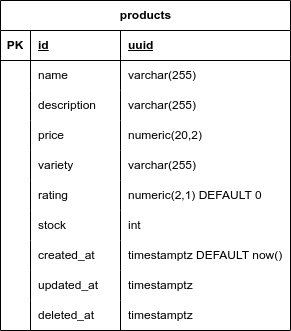

The diagram above was exported from draw.io. Its source (the exported page's mxGraphModel, read from the mxfile embedded in the PNG):
<mxGraphModel dx="1434" dy="754" grid="1" gridSize="10" guides="1" tooltips="1" connect="1" arrows="1" fold="1" page="1" pageScale="1" pageWidth="850" pageHeight="1100" math="0" shadow="0">
  <root>
    <mxCell id="0" />
    <mxCell id="1" parent="0" />
    <mxCell id="47ovmWhwgWD2A79HrGDu-1" value="products" style="shape=table;startSize=30;container=1;collapsible=1;childLayout=tableLayout;fixedRows=1;rowLines=0;fontStyle=1;align=center;resizeLast=1;html=1;" vertex="1" parent="1">
      <mxGeometry x="240" y="80" width="290" height="330" as="geometry" />
    </mxCell>
    <mxCell id="47ovmWhwgWD2A79HrGDu-2" value="" style="shape=tableRow;horizontal=0;startSize=0;swimlaneHead=0;swimlaneBody=0;fillColor=none;collapsible=0;dropTarget=0;points=[[0,0.5],[1,0.5]];portConstraint=eastwest;top=0;left=0;right=0;bottom=1;" vertex="1" parent="47ovmWhwgWD2A79HrGDu-1">
      <mxGeometry y="30" width="290" height="30" as="geometry" />
    </mxCell>
    <mxCell id="47ovmWhwgWD2A79HrGDu-3" value="PK" style="shape=partialRectangle;connectable=0;fillColor=none;top=0;left=0;bottom=0;right=0;fontStyle=1;overflow=hidden;whiteSpace=wrap;html=1;" vertex="1" parent="47ovmWhwgWD2A79HrGDu-2">
      <mxGeometry width="30" height="30" as="geometry">
        <mxRectangle width="30" height="30" as="alternateBounds" />
      </mxGeometry>
    </mxCell>
    <mxCell id="47ovmWhwgWD2A79HrGDu-4" value="id" style="shape=partialRectangle;connectable=0;fillColor=none;top=0;left=0;bottom=0;right=0;align=left;spacingLeft=6;fontStyle=5;overflow=hidden;whiteSpace=wrap;html=1;" vertex="1" parent="47ovmWhwgWD2A79HrGDu-2">
      <mxGeometry x="30" width="90" height="30" as="geometry">
        <mxRectangle width="90" height="30" as="alternateBounds" />
      </mxGeometry>
    </mxCell>
    <mxCell id="47ovmWhwgWD2A79HrGDu-45" value="uuid" style="shape=partialRectangle;connectable=0;fillColor=none;top=0;left=0;bottom=0;right=0;align=left;spacingLeft=6;fontStyle=5;overflow=hidden;whiteSpace=wrap;html=1;" vertex="1" parent="47ovmWhwgWD2A79HrGDu-2">
      <mxGeometry x="120" width="170" height="30" as="geometry">
        <mxRectangle width="170" height="30" as="alternateBounds" />
      </mxGeometry>
    </mxCell>
    <mxCell id="47ovmWhwgWD2A79HrGDu-5" value="" style="shape=tableRow;horizontal=0;startSize=0;swimlaneHead=0;swimlaneBody=0;fillColor=none;collapsible=0;dropTarget=0;points=[[0,0.5],[1,0.5]];portConstraint=eastwest;top=0;left=0;right=0;bottom=0;" vertex="1" parent="47ovmWhwgWD2A79HrGDu-1">
      <mxGeometry y="60" width="290" height="30" as="geometry" />
    </mxCell>
    <mxCell id="47ovmWhwgWD2A79HrGDu-6" value="" style="shape=partialRectangle;connectable=0;fillColor=none;top=0;left=0;bottom=0;right=0;editable=1;overflow=hidden;whiteSpace=wrap;html=1;" vertex="1" parent="47ovmWhwgWD2A79HrGDu-5">
      <mxGeometry width="30" height="30" as="geometry">
        <mxRectangle width="30" height="30" as="alternateBounds" />
      </mxGeometry>
    </mxCell>
    <mxCell id="47ovmWhwgWD2A79HrGDu-7" value="name" style="shape=partialRectangle;connectable=0;fillColor=none;top=0;left=0;bottom=0;right=0;align=left;spacingLeft=6;overflow=hidden;whiteSpace=wrap;html=1;" vertex="1" parent="47ovmWhwgWD2A79HrGDu-5">
      <mxGeometry x="30" width="90" height="30" as="geometry">
        <mxRectangle width="90" height="30" as="alternateBounds" />
      </mxGeometry>
    </mxCell>
    <mxCell id="47ovmWhwgWD2A79HrGDu-46" value="varchar(255)" style="shape=partialRectangle;connectable=0;fillColor=none;top=0;left=0;bottom=0;right=0;align=left;spacingLeft=6;overflow=hidden;whiteSpace=wrap;html=1;" vertex="1" parent="47ovmWhwgWD2A79HrGDu-5">
      <mxGeometry x="120" width="170" height="30" as="geometry">
        <mxRectangle width="170" height="30" as="alternateBounds" />
      </mxGeometry>
    </mxCell>
    <mxCell id="47ovmWhwgWD2A79HrGDu-8" value="" style="shape=tableRow;horizontal=0;startSize=0;swimlaneHead=0;swimlaneBody=0;fillColor=none;collapsible=0;dropTarget=0;points=[[0,0.5],[1,0.5]];portConstraint=eastwest;top=0;left=0;right=0;bottom=0;" vertex="1" parent="47ovmWhwgWD2A79HrGDu-1">
      <mxGeometry y="90" width="290" height="30" as="geometry" />
    </mxCell>
    <mxCell id="47ovmWhwgWD2A79HrGDu-9" value="" style="shape=partialRectangle;connectable=0;fillColor=none;top=0;left=0;bottom=0;right=0;editable=1;overflow=hidden;whiteSpace=wrap;html=1;" vertex="1" parent="47ovmWhwgWD2A79HrGDu-8">
      <mxGeometry width="30" height="30" as="geometry">
        <mxRectangle width="30" height="30" as="alternateBounds" />
      </mxGeometry>
    </mxCell>
    <mxCell id="47ovmWhwgWD2A79HrGDu-10" value="description" style="shape=partialRectangle;connectable=0;fillColor=none;top=0;left=0;bottom=0;right=0;align=left;spacingLeft=6;overflow=hidden;whiteSpace=wrap;html=1;" vertex="1" parent="47ovmWhwgWD2A79HrGDu-8">
      <mxGeometry x="30" width="90" height="30" as="geometry">
        <mxRectangle width="90" height="30" as="alternateBounds" />
      </mxGeometry>
    </mxCell>
    <mxCell id="47ovmWhwgWD2A79HrGDu-47" value="varchar(255)" style="shape=partialRectangle;connectable=0;fillColor=none;top=0;left=0;bottom=0;right=0;align=left;spacingLeft=6;overflow=hidden;whiteSpace=wrap;html=1;" vertex="1" parent="47ovmWhwgWD2A79HrGDu-8">
      <mxGeometry x="120" width="170" height="30" as="geometry">
        <mxRectangle width="170" height="30" as="alternateBounds" />
      </mxGeometry>
    </mxCell>
    <mxCell id="47ovmWhwgWD2A79HrGDu-11" value="" style="shape=tableRow;horizontal=0;startSize=0;swimlaneHead=0;swimlaneBody=0;fillColor=none;collapsible=0;dropTarget=0;points=[[0,0.5],[1,0.5]];portConstraint=eastwest;top=0;left=0;right=0;bottom=0;" vertex="1" parent="47ovmWhwgWD2A79HrGDu-1">
      <mxGeometry y="120" width="290" height="30" as="geometry" />
    </mxCell>
    <mxCell id="47ovmWhwgWD2A79HrGDu-12" value="" style="shape=partialRectangle;connectable=0;fillColor=none;top=0;left=0;bottom=0;right=0;editable=1;overflow=hidden;whiteSpace=wrap;html=1;" vertex="1" parent="47ovmWhwgWD2A79HrGDu-11">
      <mxGeometry width="30" height="30" as="geometry">
        <mxRectangle width="30" height="30" as="alternateBounds" />
      </mxGeometry>
    </mxCell>
    <mxCell id="47ovmWhwgWD2A79HrGDu-13" value="price" style="shape=partialRectangle;connectable=0;fillColor=none;top=0;left=0;bottom=0;right=0;align=left;spacingLeft=6;overflow=hidden;whiteSpace=wrap;html=1;" vertex="1" parent="47ovmWhwgWD2A79HrGDu-11">
      <mxGeometry x="30" width="90" height="30" as="geometry">
        <mxRectangle width="90" height="30" as="alternateBounds" />
      </mxGeometry>
    </mxCell>
    <mxCell id="47ovmWhwgWD2A79HrGDu-48" value="numeric(20,2)" style="shape=partialRectangle;connectable=0;fillColor=none;top=0;left=0;bottom=0;right=0;align=left;spacingLeft=6;overflow=hidden;whiteSpace=wrap;html=1;" vertex="1" parent="47ovmWhwgWD2A79HrGDu-11">
      <mxGeometry x="120" width="170" height="30" as="geometry">
        <mxRectangle width="170" height="30" as="alternateBounds" />
      </mxGeometry>
    </mxCell>
    <mxCell id="47ovmWhwgWD2A79HrGDu-33" style="shape=tableRow;horizontal=0;startSize=0;swimlaneHead=0;swimlaneBody=0;fillColor=none;collapsible=0;dropTarget=0;points=[[0,0.5],[1,0.5]];portConstraint=eastwest;top=0;left=0;right=0;bottom=0;" vertex="1" parent="47ovmWhwgWD2A79HrGDu-1">
      <mxGeometry y="150" width="290" height="30" as="geometry" />
    </mxCell>
    <mxCell id="47ovmWhwgWD2A79HrGDu-34" style="shape=partialRectangle;connectable=0;fillColor=none;top=0;left=0;bottom=0;right=0;editable=1;overflow=hidden;whiteSpace=wrap;html=1;" vertex="1" parent="47ovmWhwgWD2A79HrGDu-33">
      <mxGeometry width="30" height="30" as="geometry">
        <mxRectangle width="30" height="30" as="alternateBounds" />
      </mxGeometry>
    </mxCell>
    <mxCell id="47ovmWhwgWD2A79HrGDu-35" value="variety" style="shape=partialRectangle;connectable=0;fillColor=none;top=0;left=0;bottom=0;right=0;align=left;spacingLeft=6;overflow=hidden;whiteSpace=wrap;html=1;" vertex="1" parent="47ovmWhwgWD2A79HrGDu-33">
      <mxGeometry x="30" width="90" height="30" as="geometry">
        <mxRectangle width="90" height="30" as="alternateBounds" />
      </mxGeometry>
    </mxCell>
    <mxCell id="47ovmWhwgWD2A79HrGDu-49" value="varchar(255)" style="shape=partialRectangle;connectable=0;fillColor=none;top=0;left=0;bottom=0;right=0;align=left;spacingLeft=6;overflow=hidden;whiteSpace=wrap;html=1;" vertex="1" parent="47ovmWhwgWD2A79HrGDu-33">
      <mxGeometry x="120" width="170" height="30" as="geometry">
        <mxRectangle width="170" height="30" as="alternateBounds" />
      </mxGeometry>
    </mxCell>
    <mxCell id="47ovmWhwgWD2A79HrGDu-30" style="shape=tableRow;horizontal=0;startSize=0;swimlaneHead=0;swimlaneBody=0;fillColor=none;collapsible=0;dropTarget=0;points=[[0,0.5],[1,0.5]];portConstraint=eastwest;top=0;left=0;right=0;bottom=0;" vertex="1" parent="47ovmWhwgWD2A79HrGDu-1">
      <mxGeometry y="180" width="290" height="30" as="geometry" />
    </mxCell>
    <mxCell id="47ovmWhwgWD2A79HrGDu-31" style="shape=partialRectangle;connectable=0;fillColor=none;top=0;left=0;bottom=0;right=0;editable=1;overflow=hidden;whiteSpace=wrap;html=1;" vertex="1" parent="47ovmWhwgWD2A79HrGDu-30">
      <mxGeometry width="30" height="30" as="geometry">
        <mxRectangle width="30" height="30" as="alternateBounds" />
      </mxGeometry>
    </mxCell>
    <mxCell id="47ovmWhwgWD2A79HrGDu-32" value="rating" style="shape=partialRectangle;connectable=0;fillColor=none;top=0;left=0;bottom=0;right=0;align=left;spacingLeft=6;overflow=hidden;whiteSpace=wrap;html=1;" vertex="1" parent="47ovmWhwgWD2A79HrGDu-30">
      <mxGeometry x="30" width="90" height="30" as="geometry">
        <mxRectangle width="90" height="30" as="alternateBounds" />
      </mxGeometry>
    </mxCell>
    <mxCell id="47ovmWhwgWD2A79HrGDu-50" value="numeric(2,1) DEFAULT 0" style="shape=partialRectangle;connectable=0;fillColor=none;top=0;left=0;bottom=0;right=0;align=left;spacingLeft=6;overflow=hidden;whiteSpace=wrap;html=1;" vertex="1" parent="47ovmWhwgWD2A79HrGDu-30">
      <mxGeometry x="120" width="170" height="30" as="geometry">
        <mxRectangle width="170" height="30" as="alternateBounds" />
      </mxGeometry>
    </mxCell>
    <mxCell id="47ovmWhwgWD2A79HrGDu-27" style="shape=tableRow;horizontal=0;startSize=0;swimlaneHead=0;swimlaneBody=0;fillColor=none;collapsible=0;dropTarget=0;points=[[0,0.5],[1,0.5]];portConstraint=eastwest;top=0;left=0;right=0;bottom=0;" vertex="1" parent="47ovmWhwgWD2A79HrGDu-1">
      <mxGeometry y="210" width="290" height="30" as="geometry" />
    </mxCell>
    <mxCell id="47ovmWhwgWD2A79HrGDu-28" style="shape=partialRectangle;connectable=0;fillColor=none;top=0;left=0;bottom=0;right=0;editable=1;overflow=hidden;whiteSpace=wrap;html=1;" vertex="1" parent="47ovmWhwgWD2A79HrGDu-27">
      <mxGeometry width="30" height="30" as="geometry">
        <mxRectangle width="30" height="30" as="alternateBounds" />
      </mxGeometry>
    </mxCell>
    <mxCell id="47ovmWhwgWD2A79HrGDu-29" value="stock" style="shape=partialRectangle;connectable=0;fillColor=none;top=0;left=0;bottom=0;right=0;align=left;spacingLeft=6;overflow=hidden;whiteSpace=wrap;html=1;" vertex="1" parent="47ovmWhwgWD2A79HrGDu-27">
      <mxGeometry x="30" width="90" height="30" as="geometry">
        <mxRectangle width="90" height="30" as="alternateBounds" />
      </mxGeometry>
    </mxCell>
    <mxCell id="47ovmWhwgWD2A79HrGDu-51" value="int" style="shape=partialRectangle;connectable=0;fillColor=none;top=0;left=0;bottom=0;right=0;align=left;spacingLeft=6;overflow=hidden;whiteSpace=wrap;html=1;" vertex="1" parent="47ovmWhwgWD2A79HrGDu-27">
      <mxGeometry x="120" width="170" height="30" as="geometry">
        <mxRectangle width="170" height="30" as="alternateBounds" />
      </mxGeometry>
    </mxCell>
    <mxCell id="47ovmWhwgWD2A79HrGDu-36" style="shape=tableRow;horizontal=0;startSize=0;swimlaneHead=0;swimlaneBody=0;fillColor=none;collapsible=0;dropTarget=0;points=[[0,0.5],[1,0.5]];portConstraint=eastwest;top=0;left=0;right=0;bottom=0;" vertex="1" parent="47ovmWhwgWD2A79HrGDu-1">
      <mxGeometry y="240" width="290" height="30" as="geometry" />
    </mxCell>
    <mxCell id="47ovmWhwgWD2A79HrGDu-37" style="shape=partialRectangle;connectable=0;fillColor=none;top=0;left=0;bottom=0;right=0;editable=1;overflow=hidden;whiteSpace=wrap;html=1;" vertex="1" parent="47ovmWhwgWD2A79HrGDu-36">
      <mxGeometry width="30" height="30" as="geometry">
        <mxRectangle width="30" height="30" as="alternateBounds" />
      </mxGeometry>
    </mxCell>
    <mxCell id="47ovmWhwgWD2A79HrGDu-38" value="created_at" style="shape=partialRectangle;connectable=0;fillColor=none;top=0;left=0;bottom=0;right=0;align=left;spacingLeft=6;overflow=hidden;whiteSpace=wrap;html=1;" vertex="1" parent="47ovmWhwgWD2A79HrGDu-36">
      <mxGeometry x="30" width="90" height="30" as="geometry">
        <mxRectangle width="90" height="30" as="alternateBounds" />
      </mxGeometry>
    </mxCell>
    <mxCell id="47ovmWhwgWD2A79HrGDu-52" value="timestamptz DEFAULT now()" style="shape=partialRectangle;connectable=0;fillColor=none;top=0;left=0;bottom=0;right=0;align=left;spacingLeft=6;overflow=hidden;whiteSpace=wrap;html=1;" vertex="1" parent="47ovmWhwgWD2A79HrGDu-36">
      <mxGeometry x="120" width="170" height="30" as="geometry">
        <mxRectangle width="170" height="30" as="alternateBounds" />
      </mxGeometry>
    </mxCell>
    <mxCell id="47ovmWhwgWD2A79HrGDu-39" style="shape=tableRow;horizontal=0;startSize=0;swimlaneHead=0;swimlaneBody=0;fillColor=none;collapsible=0;dropTarget=0;points=[[0,0.5],[1,0.5]];portConstraint=eastwest;top=0;left=0;right=0;bottom=0;" vertex="1" parent="47ovmWhwgWD2A79HrGDu-1">
      <mxGeometry y="270" width="290" height="30" as="geometry" />
    </mxCell>
    <mxCell id="47ovmWhwgWD2A79HrGDu-40" style="shape=partialRectangle;connectable=0;fillColor=none;top=0;left=0;bottom=0;right=0;editable=1;overflow=hidden;whiteSpace=wrap;html=1;" vertex="1" parent="47ovmWhwgWD2A79HrGDu-39">
      <mxGeometry width="30" height="30" as="geometry">
        <mxRectangle width="30" height="30" as="alternateBounds" />
      </mxGeometry>
    </mxCell>
    <mxCell id="47ovmWhwgWD2A79HrGDu-41" value="updated_at" style="shape=partialRectangle;connectable=0;fillColor=none;top=0;left=0;bottom=0;right=0;align=left;spacingLeft=6;overflow=hidden;whiteSpace=wrap;html=1;" vertex="1" parent="47ovmWhwgWD2A79HrGDu-39">
      <mxGeometry x="30" width="90" height="30" as="geometry">
        <mxRectangle width="90" height="30" as="alternateBounds" />
      </mxGeometry>
    </mxCell>
    <mxCell id="47ovmWhwgWD2A79HrGDu-53" value="timestamptz" style="shape=partialRectangle;connectable=0;fillColor=none;top=0;left=0;bottom=0;right=0;align=left;spacingLeft=6;overflow=hidden;whiteSpace=wrap;html=1;" vertex="1" parent="47ovmWhwgWD2A79HrGDu-39">
      <mxGeometry x="120" width="170" height="30" as="geometry">
        <mxRectangle width="170" height="30" as="alternateBounds" />
      </mxGeometry>
    </mxCell>
    <mxCell id="47ovmWhwgWD2A79HrGDu-42" style="shape=tableRow;horizontal=0;startSize=0;swimlaneHead=0;swimlaneBody=0;fillColor=none;collapsible=0;dropTarget=0;points=[[0,0.5],[1,0.5]];portConstraint=eastwest;top=0;left=0;right=0;bottom=0;" vertex="1" parent="47ovmWhwgWD2A79HrGDu-1">
      <mxGeometry y="300" width="290" height="30" as="geometry" />
    </mxCell>
    <mxCell id="47ovmWhwgWD2A79HrGDu-43" style="shape=partialRectangle;connectable=0;fillColor=none;top=0;left=0;bottom=0;right=0;editable=1;overflow=hidden;whiteSpace=wrap;html=1;" vertex="1" parent="47ovmWhwgWD2A79HrGDu-42">
      <mxGeometry width="30" height="30" as="geometry">
        <mxRectangle width="30" height="30" as="alternateBounds" />
      </mxGeometry>
    </mxCell>
    <mxCell id="47ovmWhwgWD2A79HrGDu-44" value="deleted_at" style="shape=partialRectangle;connectable=0;fillColor=none;top=0;left=0;bottom=0;right=0;align=left;spacingLeft=6;overflow=hidden;whiteSpace=wrap;html=1;" vertex="1" parent="47ovmWhwgWD2A79HrGDu-42">
      <mxGeometry x="30" width="90" height="30" as="geometry">
        <mxRectangle width="90" height="30" as="alternateBounds" />
      </mxGeometry>
    </mxCell>
    <mxCell id="47ovmWhwgWD2A79HrGDu-54" value="timestamptz" style="shape=partialRectangle;connectable=0;fillColor=none;top=0;left=0;bottom=0;right=0;align=left;spacingLeft=6;overflow=hidden;whiteSpace=wrap;html=1;" vertex="1" parent="47ovmWhwgWD2A79HrGDu-42">
      <mxGeometry x="120" width="170" height="30" as="geometry">
        <mxRectangle width="170" height="30" as="alternateBounds" />
      </mxGeometry>
    </mxCell>
  </root>
</mxGraphModel>